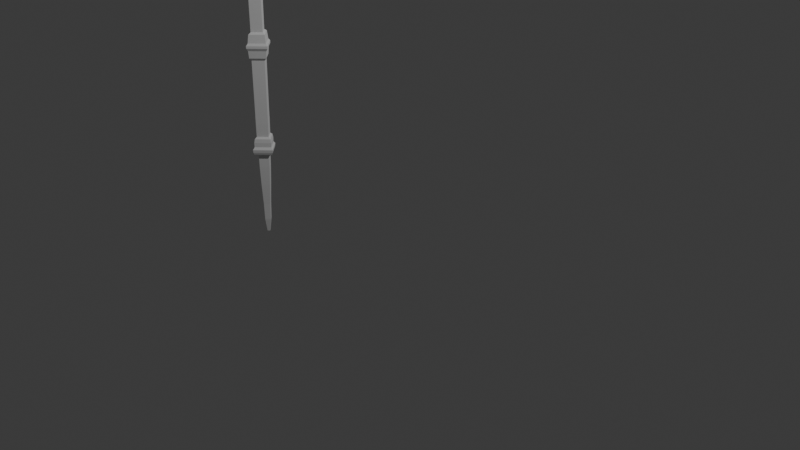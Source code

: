 # Source: fence_01.blend  (saved by Blender 5.1.30; exported with 4.5.12 LTS)
import bpy
from mathutils import Matrix  # noqa: F401  (used for matrix-valued properties, if any)

bpy.ops.wm.read_factory_settings(use_empty=True)
scene = bpy.context.scene
scene.name = 'Scene'

# ---- collections
col_collection = bpy.data.collections.new('Collection'); scene.collection.children.link(col_collection)

# ---- world
world_world = bpy.data.worlds.new('World'); scene.world = world_world
world_world.use_nodes = True; world_world.node_tree.nodes.clear()
_N = world_world.node_tree.nodes; _L = world_world.node_tree.links
n0 = _N.new('ShaderNodeOutputWorld'); n0.name = 'World Output'; n0.location = (200, 100)
n1 = _N.new('ShaderNodeBackground'); n1.name = 'Background'; n1.location = (-200, 100)
n1.inputs[0].default_value = (0.05088, 0.05088, 0.05088, 1.0)
_L.new(n1.outputs[0], n0.inputs[0])
n0.is_active_output = True
world_world.color = (0.05088, 0.05088, 0.05088)
world_world.sun_shadow_jitter_overblur = 0.0

# ---- cameras
cam_camera = bpy.data.cameras.new('Camera')
cam_camera.clip_end = 100.0
cam_camera.ortho_scale = 7.314

# ---- lights
light_light = bpy.data.lights.new('Light', 'POINT')
light_light.energy = 1000.0
light_light.shadow_soft_size = 0.1

# ---- meshes
me_plane = bpy.data.meshes.new('Plane')
me_plane.from_pydata([(-0.02709, -5.45e-08, 1.673), (0.04959, -5.45e-08, 1.772), (0.04788, -5.45e-08, 1.798), (-0.1033, -5.446e-08, 2.057), (0.005632, -5.45e-08, 1.67), (0.01074, -5.45e-08, 1.568), (-0.01328, -5.45e-08, 1.557), (-0.01326, -5.45e-08, 1.498), (-0.007955, -5.45e-08, 1.33), (-0.007955, -5.45e-08, 0.9806), (-0.008402, -5.45e-08, 0.8174), (-0.01105, -5.45e-08, 0.4066), (0.02219, -5.45e-08, 0.3854), (0.0365, -5.45e-08, 0.2908), (0.06053, -5.45e-08, 0.2652), (0.06053, -5.45e-08, 0.2366), (0.03804, -5.45e-08, 0.2049), (0.02777, -5.45e-08, 0.1195), (-0.00162, -5.45e-08, 0.08972), (-0.00612, 6.471e-08, -0.4946), (-0.005996, 6.471e-08, -0.6545), (-0.008164, 6.471e-08, -0.8078), (0.02149, 6.471e-08, -0.8283), (0.0312, 6.471e-08, -0.8717), (0.03069, 6.471e-08, -0.9233), (0.05574, 6.471e-08, -0.9515), (0.05062, 6.471e-08, -0.9852), (0.03784, 6.471e-08, -1.011), (-0.02094, 6.471e-08, -1.043), (-0.0235, 6.471e-08, -1.182), (-0.03412, 6.471e-08, -1.405), (-0.05066, 6.471e-08, -1.663), (-0.05702, 6.471e-08, -1.86), (-0.08118, 6.471e-08, -2.016), (-0.1037, 6.471e-08, -2.022), (-0.1034, -0.07632, 1.673), (-0.1034, -0.153, 1.772), (-0.1034, -0.1513, 1.798), (-0.1034, -9.22e-05, 2.057), (-0.1034, -0.109, 1.67), (-0.1034, -0.1141, 1.568), (-0.1034, -0.09012, 1.557), (-0.1034, -0.09015, 1.498), (-0.1034, -0.09545, 1.33), (-0.1034, -0.09545, 0.9806), (-0.1034, -0.095, 0.8174), (-0.1034, -0.09235, 0.4066), (-0.1034, -0.1256, 0.3854), (-0.1034, -0.1399, 0.2908), (-0.1034, -0.1639, 0.2652), (-0.1034, -0.1639, 0.2366), (-0.1034, -0.1414, 0.2049), (-0.1034, -0.1312, 0.1195), (-0.1034, -0.1018, 0.08972), (-0.1034, -0.09729, -0.4946), (-0.1034, -0.09741, -0.6545), (-0.1034, -0.09524, -0.8078), (-0.1034, -0.1249, -0.8283), (-0.1034, -0.1346, -0.8717), (-0.1034, -0.1341, -0.9233), (-0.1034, -0.1591, -0.9515), (-0.1034, -0.154, -0.9852), (-0.1034, -0.1412, -1.011), (-0.1034, -0.08246, -1.043), (-0.1034, -0.0799, -1.182), (-0.1034, -0.06929, -1.405), (-0.1034, -0.05275, -1.663), (-0.1034, -0.04639, -1.86), (-0.1034, -0.02222, -2.016), (-0.1034, 0.0003084, -2.022), (-0.1797, 5.96e-08, 1.673), (-0.2564, 7.451e-08, 1.772), (-0.2547, 7.451e-08, 1.798), (-0.1035, 5.96e-08, 2.057), (-0.2124, 6.706e-08, 1.67), (-0.2176, 6.706e-08, 1.568), (-0.1935, 6.706e-08, 1.557), (-0.1936, 6.706e-08, 1.498), (-0.1989, 6.706e-08, 1.33), (-0.1989, 6.706e-08, 0.9806), (-0.1984, 6.706e-08, 0.8174), (-0.1958, 6.706e-08, 0.4066), (-0.229, 6.706e-08, 0.3854), (-0.2433, 7.451e-08, 0.2908), (-0.2673, 7.451e-08, 0.2652), (-0.2673, 7.451e-08, 0.2366), (-0.2448, 7.451e-08, 0.2049), (-0.2346, 6.706e-08, 0.1195), (-0.2052, 6.706e-08, 0.08972), (-0.2007, -5.215e-08, -0.4946), (-0.2008, -5.215e-08, -0.6545), (-0.1986, -5.215e-08, -0.8078), (-0.2283, -5.215e-08, -0.8283), (-0.238, -5.215e-08, -0.8717), (-0.2375, -5.215e-08, -0.9233), (-0.2625, -4.47e-08, -0.9515), (-0.2574, -4.47e-08, -0.9852), (-0.2447, -4.47e-08, -1.011), (-0.1859, -5.96e-08, -1.043), (-0.1833, -5.96e-08, -1.182), (-0.1727, -5.96e-08, -1.405), (-0.1562, -5.96e-08, -1.663), (-0.1498, -5.96e-08, -1.86), (-0.1256, -5.96e-08, -2.016), (-0.1031, -5.96e-08, -2.022), (-0.1034, 0.07632, 1.673), (-0.1034, 0.153, 1.772), (-0.1034, 0.1513, 1.798), (-0.1034, 9.22e-05, 2.057), (-0.1034, 0.109, 1.67), (-0.1034, 0.1141, 1.568), (-0.1034, 0.09012, 1.557), (-0.1034, 0.09015, 1.498), (-0.1034, 0.09545, 1.33), (-0.1034, 0.09545, 0.9806), (-0.1034, 0.095, 0.8174), (-0.1034, 0.09235, 0.4066), (-0.1034, 0.1256, 0.3854), (-0.1034, 0.1399, 0.2908), (-0.1034, 0.1639, 0.2652), (-0.1034, 0.1639, 0.2366), (-0.1034, 0.1414, 0.2049), (-0.1034, 0.1312, 0.1195), (-0.1034, 0.1018, 0.08972), (-0.1034, 0.09729, -0.4946), (-0.1034, 0.09741, -0.6545), (-0.1034, 0.09524, -0.8078), (-0.1034, 0.1249, -0.8283), (-0.1034, 0.1346, -0.8717), (-0.1034, 0.1341, -0.9233), (-0.1034, 0.1591, -0.9515), (-0.1034, 0.154, -0.9852), (-0.1034, 0.1412, -1.011), (-0.1034, 0.08246, -1.043), (-0.1034, 0.0799, -1.182), (-0.1034, 0.06929, -1.405), (-0.1034, 0.05275, -1.663), (-0.1034, 0.04639, -1.86), (-0.1034, 0.02222, -2.016), (-0.1034, -0.0003084, -2.022)], [], [(22, 23, 58, 57), (9, 10, 45, 44), (23, 24, 59, 58), (10, 11, 46, 45), (24, 25, 60, 59), (11, 12, 47, 46), (25, 26, 61, 60), (12, 13, 48, 47), (26, 27, 62, 61), (13, 14, 49, 48), (7, 8, 43, 42), (27, 28, 63, 62), (14, 15, 50, 49), (6, 7, 42, 41), (28, 29, 64, 63), (15, 16, 51, 50), (4, 5, 40, 39), (29, 30, 65, 64), (16, 17, 52, 51), (1, 0, 35, 36), (30, 31, 66, 65), (17, 18, 53, 52), (0, 4, 39, 35), (31, 32, 67, 66), (18, 19, 54, 53), (5, 6, 41, 40), (32, 33, 68, 67), (19, 20, 55, 54), (3, 2, 37, 38), (33, 34, 69, 68), (20, 21, 56, 55), (2, 1, 36, 37), (21, 22, 57, 56), (8, 9, 44, 43), (50, 51, 86, 85), (39, 40, 75, 74), (64, 65, 100, 99), (51, 52, 87, 86), (36, 35, 70, 71), (65, 66, 101, 100), (52, 53, 88, 87), (35, 39, 74, 70), (66, 67, 102, 101), (53, 54, 89, 88), (40, 41, 76, 75), (67, 68, 103, 102), (54, 55, 90, 89), (38, 37, 72, 73), (68, 69, 104, 103), (55, 56, 91, 90), (37, 36, 71, 72), (56, 57, 92, 91), (43, 44, 79, 78), (57, 58, 93, 92), (44, 45, 80, 79), (58, 59, 94, 93), (45, 46, 81, 80), (59, 60, 95, 94), (46, 47, 82, 81), (60, 61, 96, 95), (47, 48, 83, 82), (61, 62, 97, 96), (48, 49, 84, 83), (42, 43, 78, 77), (62, 63, 98, 97), (49, 50, 85, 84), (41, 42, 77, 76), (63, 64, 99, 98), (83, 84, 119, 118), (77, 78, 113, 112), (97, 98, 133, 132), (84, 85, 120, 119), (76, 77, 112, 111), (98, 99, 134, 133), (85, 86, 121, 120), (74, 75, 110, 109), (99, 100, 135, 134), (86, 87, 122, 121), (71, 70, 105, 106), (100, 101, 136, 135), (87, 88, 123, 122), (70, 74, 109, 105), (101, 102, 137, 136), (88, 89, 124, 123), (75, 76, 111, 110), (102, 103, 138, 137), (89, 90, 125, 124), (73, 72, 107, 108), (103, 104, 139, 138), (90, 91, 126, 125), (72, 71, 106, 107), (91, 92, 127, 126), (78, 79, 114, 113), (92, 93, 128, 127), (79, 80, 115, 114), (93, 94, 129, 128), (80, 81, 116, 115), (94, 95, 130, 129), (81, 82, 117, 116), (95, 96, 131, 130), (82, 83, 118, 117), (96, 97, 132, 131), (116, 117, 12, 11), (130, 131, 26, 25), (117, 118, 13, 12), (131, 132, 27, 26), (118, 119, 14, 13), (112, 113, 8, 7), (132, 133, 28, 27), (119, 120, 15, 14), (111, 112, 7, 6), (133, 134, 29, 28), (120, 121, 16, 15), (109, 110, 5, 4), (134, 135, 30, 29), (121, 122, 17, 16), (106, 105, 0, 1), (135, 136, 31, 30), (122, 123, 18, 17), (105, 109, 4, 0), (136, 137, 32, 31), (123, 124, 19, 18), (110, 111, 6, 5), (137, 138, 33, 32), (124, 125, 20, 19), (108, 107, 2, 3), (138, 139, 34, 33), (125, 126, 21, 20), (107, 106, 1, 2), (126, 127, 22, 21), (113, 114, 9, 8), (127, 128, 23, 22), (114, 115, 10, 9), (128, 129, 24, 23), (115, 116, 11, 10), (129, 130, 25, 24)])
_uv = me_plane.uv_layers.new(name='UVMap')
_uv.uv.foreach_set('vector', [0.0, 0.0, 0.0, 0.0, 0.0, 0.0, 0.0, 0.0, 0.0, 0.0, 0.0, 0.0, 0.0, 0.0, 0.0, 0.0, 0.0, 0.0, 0.0, 0.0, 0.0, 0.0, 0.0, 0.0, 0.0, 0.0, 0.0, 0.0, 0.0, 0.0, 0.0, 0.0, 0.0, 0.0, 0.0, 0.0, 0.0, 0.0, 0.0, 0.0, 0.0, 0.0, 0.0, 0.0, 0.0, 0.0, 0.0, 0.0, 0.0, 0.0, 0.0, 0.0, 0.0, 0.0, 0.0, 0.0, 0.0, 0.0, 0.0, 0.0, 0.0, 0.0, 0.0, 0.0, 0.0, 0.0, 0.0, 0.0, 0.0, 0.0, 0.0, 0.0, 0.0, 0.0, 0.0, 0.0, 0.0, 0.0, 0.0, 0.0, 0.0, 0.0, 0.0, 0.0, 0.0, 0.0, 0.0, 0.0, 0.0, 0.0, 0.0, 0.0, 0.0, 0.0, 0.0, 0.0, 0.0, 0.0, 0.0, 0.0, 0.0, 0.0, 0.0, 0.0, 0.0, 0.0, 0.0, 0.0, 0.0, 0.0, 0.0, 0.0, 0.0, 0.0, 0.0, 0.0, 0.0, 0.0, 0.0, 0.0, 0.0, 0.0, 0.0, 0.0, 0.0, 0.0, 0.0, 0.0, 0.0, 0.0, 0.0, 0.0, 0.0, 0.0, 0.0, 0.0, 0.0, 0.0, 0.0, 0.0, 0.0, 0.0, 0.0, 0.0, 0.0, 0.0, 0.0, 0.0, 0.0, 0.0, 0.0, 0.0, 0.0, 0.0, 0.0, 0.0, 0.0, 0.0, 0.0, 0.0, 0.0, 0.0, 0.0, 0.0, 0.0, 0.0, 0.0, 0.0, 0.0, 0.0, 0.0, 0.0, 0.0, 0.0, 0.0, 0.0, 0.0, 0.0, 0.0, 0.0, 0.0, 0.0, 0.0, 0.0, 0.0, 0.0, 0.0, 0.0, 0.0, 0.0, 0.0, 0.0, 0.0, 0.0, 0.0, 0.0, 0.0, 0.0, 0.0, 0.0, 0.0, 0.0, 0.0, 0.0, 0.0, 0.0, 0.0, 0.0, 0.0, 0.0, 0.0, 0.0, 0.0, 0.0, 0.0, 0.0, 0.0, 0.0, 0.0, 0.0, 0.0, 0.0, 0.0, 0.0, 0.0, 0.0, 0.0, 0.0, 0.0, 0.0, 0.0, 0.0, 0.0, 0.0, 0.0, 0.0, 0.0, 0.0, 0.0, 0.0, 0.0, 0.0, 0.0, 0.0, 0.0, 0.0, 0.0, 0.0, 0.0, 0.0, 0.0, 0.0, 0.0, 0.0, 0.0, 0.0, 0.0, 0.0, 0.0, 0.0, 0.0, 0.0, 0.0, 0.0, 0.0, 0.0, 0.0, 0.0, 0.0, 0.0, 0.0, 0.0, 0.0, 0.0, 0.0, 0.0, 0.0, 0.0, 0.0, 0.0, 0.0, 0.0, 0.0, 0.0, 0.0, 0.0, 0.0, 0.0, 0.0, 0.0, 0.0, 0.0, 0.0, 0.0, 0.0, 0.0, 0.0, 0.0, 0.0, 0.0, 0.0, 0.0, 0.0, 0.0, 0.0, 0.0, 0.0, 0.0, 0.0, 0.0, 0.0, 0.0, 0.0, 0.0, 0.0, 0.0, 0.0, 0.0, 0.0, 0.0, 0.0, 0.0, 0.0, 0.0, 0.0, 0.0, 0.0, 0.0, 0.0, 0.0, 0.0, 0.0, 0.0, 0.0, 0.0, 0.0, 0.0, 0.0, 0.0, 0.0, 0.0, 0.0, 0.0, 0.0, 0.0, 0.0, 0.0, 0.0, 0.0, 0.0, 0.0, 0.0, 0.0, 0.0, 0.0, 0.0, 0.0, 0.0, 0.0, 0.0, 0.0, 0.0, 0.0, 0.0, 0.0, 0.0, 0.0, 0.0, 0.0, 0.0, 0.0, 0.0, 0.0, 0.0, 0.0, 0.0, 0.0, 0.0, 0.0, 0.0, 0.0, 0.0, 0.0, 0.0, 0.0, 0.0, 0.0, 0.0, 0.0, 0.0, 0.0, 0.0, 0.0, 0.0, 0.0, 0.0, 0.0, 0.0, 0.0, 0.0, 0.0, 0.0, 0.0, 0.0, 0.0, 0.0, 0.0, 0.0, 0.0, 0.0, 0.0, 0.0, 0.0, 0.0, 0.0, 0.0, 0.0, 0.0, 0.0, 0.0, 0.0, 0.0, 0.0, 0.0, 0.0, 0.0, 0.0, 0.0, 0.0, 0.0, 0.0, 0.0, 0.0, 0.0, 0.0, 0.0, 0.0, 0.0, 0.0, 0.0, 0.0, 0.0, 0.0, 0.0, 0.0, 0.0, 0.0, 0.0, 0.0, 0.0, 0.0, 0.0, 0.0, 0.0, 0.0, 0.0, 0.0, 0.0, 0.0, 0.0, 0.0, 0.0, 0.0, 0.0, 0.0, 0.0, 0.0, 0.0, 0.0, 0.0, 0.0, 0.0, 0.0, 0.0, 0.0, 0.0, 0.0, 0.0, 0.0, 0.0, 0.0, 0.0, 0.0, 0.0, 0.0, 0.0, 0.0, 0.0, 0.0, 0.0, 0.0, 0.0, 0.0, 0.0, 0.0, 0.0, 0.0, 0.0, 0.0, 0.0, 0.0, 0.0, 0.0, 0.0, 0.0, 0.0, 0.0, 0.0, 0.0, 0.0, 0.0, 0.0, 0.0, 0.0, 0.0, 0.0, 0.0, 0.0, 0.0, 0.0, 0.0, 0.0, 0.0, 0.0, 0.0, 0.0, 0.0, 0.0, 0.0, 0.0, 0.0, 0.0, 0.0, 0.0, 0.0, 0.0, 0.0, 0.0, 0.0, 0.0, 0.0, 0.0, 0.0, 0.0, 0.0, 0.0, 0.0, 0.0, 0.0, 0.0, 0.0, 0.0, 0.0, 0.0, 0.0, 0.0, 0.0, 0.0, 0.0, 0.0, 0.0, 0.0, 0.0, 0.0, 0.0, 0.0, 0.0, 0.0, 0.0, 0.0, 0.0, 0.0, 0.0, 0.0, 0.0, 0.0, 0.0, 0.0, 0.0, 0.0, 0.0, 0.0, 0.0, 0.0, 0.0, 0.0, 0.0, 0.0, 0.0, 0.0, 0.0, 0.0, 0.0, 0.0, 0.0, 0.0, 0.0, 0.0, 0.0, 0.0, 0.0, 0.0, 0.0, 0.0, 0.0, 0.0, 0.0, 0.0, 0.0, 0.0, 0.0, 0.0, 0.0, 0.0, 0.0, 0.0, 0.0, 0.0, 0.0, 0.0, 0.0, 0.0, 0.0, 0.0, 0.0, 0.0, 0.0, 0.0, 0.0, 0.0, 0.0, 0.0, 0.0, 0.0, 0.0, 0.0, 0.0, 0.0, 0.0, 0.0, 0.0, 0.0, 0.0, 0.0, 0.0, 0.0, 0.0, 0.0, 0.0, 0.0, 0.0, 0.0, 0.0, 0.0, 0.0, 0.0, 0.0, 0.0, 0.0, 0.0, 0.0, 0.0, 0.0, 0.0, 0.0, 0.0, 0.0, 0.0, 0.0, 0.0, 0.0, 0.0, 0.0, 0.0, 0.0, 0.0, 0.0, 0.0, 0.0, 0.0, 0.0, 0.0, 0.0, 0.0, 0.0, 0.0, 0.0, 0.0, 0.0, 0.0, 0.0, 0.0, 0.0, 0.0, 0.0, 0.0, 0.0, 0.0, 0.0, 0.0, 0.0, 0.0, 0.0, 0.0, 0.0, 0.0, 0.0, 0.0, 0.0, 0.0, 0.0, 0.0, 0.0, 0.0, 0.0, 0.0, 0.0, 0.0, 0.0, 0.0, 0.0, 0.0, 0.0, 0.0, 0.0, 0.0, 0.0, 0.0, 0.0, 0.0, 0.0, 0.0, 0.0, 0.0, 0.0, 0.0, 0.0, 0.0, 0.0, 0.0, 0.0, 0.0, 0.0, 0.0, 0.0, 0.0, 0.0, 0.0, 0.0, 0.0, 0.0, 0.0, 0.0, 0.0, 0.0, 0.0, 0.0, 0.0, 0.0, 0.0, 0.0, 0.0, 0.0, 0.0, 0.0, 0.0, 0.0, 0.0, 0.0, 0.0, 0.0, 0.0, 0.0, 0.0, 0.0, 0.0, 0.0, 0.0, 0.0, 0.0, 0.0, 0.0, 0.0, 0.0, 0.0, 0.0, 0.0, 0.0, 0.0, 0.0, 0.0, 0.0, 0.0, 0.0, 0.0, 0.0, 0.0, 0.0, 0.0, 0.0, 0.0, 0.0, 0.0, 0.0, 0.0, 0.0, 0.0, 0.0, 0.0, 0.0, 0.0, 0.0, 0.0, 0.0, 0.0, 0.0, 0.0, 0.0, 0.0, 0.0, 0.0, 0.0, 0.0, 0.0, 0.0, 0.0, 0.0, 0.0, 0.0, 0.0, 0.0, 0.0, 0.0, 0.0, 0.0, 0.0, 0.0, 0.0, 0.0, 0.0, 0.0, 0.0, 0.0, 0.0, 0.0, 0.0, 0.0, 0.0, 0.0, 0.0, 0.0, 0.0, 0.0, 0.0, 0.0, 0.0, 0.0, 0.0, 0.0, 0.0, 0.0, 0.0, 0.0, 0.0, 0.0, 0.0, 0.0, 0.0, 0.0, 0.0, 0.0, 0.0, 0.0, 0.0, 0.0, 0.0, 0.0, 0.0, 0.0, 0.0, 0.0, 0.0, 0.0, 0.0, 0.0, 0.0, 0.0, 0.0, 0.0, 0.0, 0.0, 0.0, 0.0, 0.0, 0.0, 0.0, 0.0, 0.0, 0.0, 0.0, 0.0, 0.0, 0.0, 0.0, 0.0, 0.0, 0.0, 0.0, 0.0, 0.0, 0.0, 0.0, 0.0, 0.0, 0.0, 0.0, 0.0, 0.0, 0.0, 0.0, 0.0, 0.0, 0.0, 0.0, 0.0, 0.0, 0.0, 0.0, 0.0, 0.0, 0.0, 0.0, 0.0, 0.0, 0.0, 0.0, 0.0, 0.0, 0.0, 0.0, 0.0, 0.0, 0.0, 0.0, 0.0, 0.0, 0.0, 0.0, 0.0, 0.0, 0.0, 0.0, 0.0, 0.0, 0.0, 0.0, 0.0, 0.0, 0.0, 0.0, 0.0, 0.0, 0.0, 0.0, 0.0, 0.0, 0.0, 0.0, 0.0, 0.0, 0.0, 0.0, 0.0, 0.0, 0.0, 0.0, 0.0, 0.0, 0.0, 0.0, 0.0, 0.0, 0.0, 0.0, 0.0, 0.0, 0.0, 0.0, 0.0, 0.0, 0.0, 0.0, 0.0, 0.0, 0.0, 0.0, 0.0, 0.0, 0.0, 0.0, 0.0, 0.0, 0.0, 0.0, 0.0, 0.0, 0.0, 0.0, 0.0, 0.0, 0.0, 0.0, 0.0, 0.0, 0.0, 0.0, 0.0, 0.0, 0.0, 0.0, 0.0, 0.0, 0.0, 0.0, 0.0, 0.0, 0.0, 0.0, 0.0, 0.0, 0.0, 0.0, 0.0, 0.0, 0.0, 0.0, 0.0, 0.0, 0.0, 0.0, 0.0, 0.0, 0.0, 0.0, 0.0, 0.0, 0.0, 0.0, 0.0, 0.0, 0.0, 0.0, 0.0, 0.0, 0.0, 0.0, 0.0, 0.0, 0.0, 0.0, 0.0, 0.0, 0.0, 0.0, 0.0, 0.0, 0.0, 0.0, 0.0, 0.0, 0.0, 0.0, 0.0, 0.0, 0.0, 0.0, 0.0, 0.0, 0.0, 0.0, 0.0, 0.0, 0.0, 0.0, 0.0, 0.0, 0.0, 0.0])
me_plane.update()

# ---- objects
ob_light = bpy.data.objects.new('Light', light_light)
ob_camera = bpy.data.objects.new('Camera', cam_camera)
ob_empty = bpy.data.objects.new('Empty', None)
ob_empty_001 = bpy.data.objects.new('Empty.001', None)
ob_plane = bpy.data.objects.new('Plane', me_plane)

# ---- transforms, parenting, visibility, modifiers, constraints
ob_light.location = (4.076, 1.005, 5.904)
ob_light.rotation_euler = (0.6503, 0.05522, 1.866)
ob_light.lock_rotations_4d = False
ob_light.empty_display_type = 'ARROWS'
ob_light.color = (0.0, 0.0, 0.0, 0.0)
ob_light.lineart.crease_threshold = 0.0
ob_camera.location = (7.359, -6.926, 4.958)
ob_camera.rotation_euler = (1.109, 0.0, 0.8149)
ob_camera.lock_rotations_4d = False
ob_camera.empty_display_type = 'ARROWS'
ob_camera.color = (0.0, 0.0, 0.0, 0.0)
ob_camera.display_type = 'WIRE'
ob_camera.lineart.crease_threshold = 0.0
ob_empty.location = (5.064, -0.3405, 1.256)
ob_empty.rotation_euler = (1.571, 0.0, 0.0)
ob_empty.empty_display_type = 'IMAGE'
ob_empty.empty_display_size = 5.0
ob_empty_001.location = (0.0, 0.0, 1.077)
ob_empty_001.rotation_euler = (1.571, -0.0, -0.0)
ob_empty_001.empty_display_type = 'IMAGE'
ob_empty_001.empty_display_size = 5.0
ob_empty_001.use_empty_image_alpha = True
ob_empty_001.color = (1.0, 1.0, 1.0, 0.5)
ob_plane.location = (-2.141, 0.0, 1.067)

# ---- collection membership
col_collection.objects.link(ob_light)
col_collection.objects.link(ob_camera)
col_collection.objects.link(ob_empty)
col_collection.objects.link(ob_empty_001)
col_collection.objects.link(ob_plane)

# ---- scene / render settings (as saved in the file)
scene.camera = ob_camera
scene.frame_start = 1; scene.frame_end = 250; scene.frame_set(1)
scene.render.engine = 'BLENDER_EEVEE_NEXT'
scene.render.bake_bias = 0.0
scene.render.bake_samples = 0
scene.cycles.sampling_pattern = 'TABULATED_SOBOL'
scene.eevee.use_volume_custom_range = False
bpy.context.view_layer.update()
